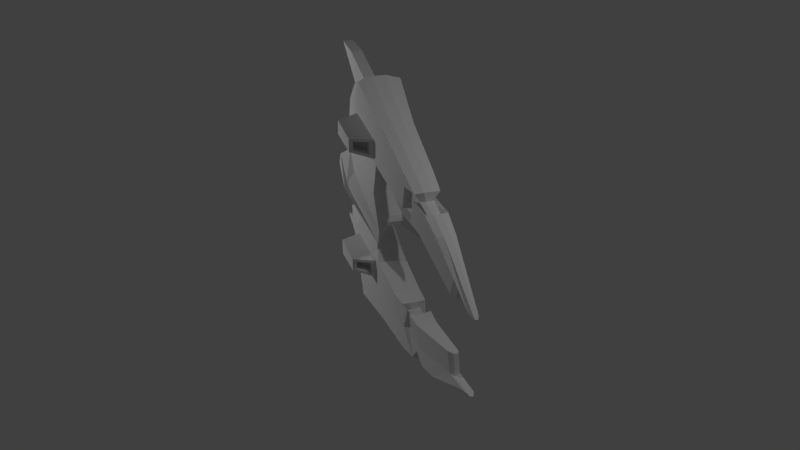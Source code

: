 # Source: enemyS1.blend  (saved by Blender 2.76.0; exported with 4.5.12 LTS)
import bpy
from mathutils import Matrix  # noqa: F401  (used for matrix-valued properties, if any)

bpy.ops.wm.read_factory_settings(use_empty=True)
scene = bpy.context.scene
scene.name = 'Scene'

# ---- collections
col_collection_1 = bpy.data.collections.new('Collection 1'); scene.collection.children.link(col_collection_1)

# ---- materials (node trees are filled in below, after node groups)
mat_material = bpy.data.materials.new('Material')
mat_material.alpha_threshold = 0.0
mat_material.use_transparent_shadow = False
mat_material.roughness = 0.5

# ---- material node trees

# ---- world
world_world = bpy.data.worlds.new('World'); scene.world = world_world
world_world.color = (0.05088, 0.05088, 0.05088)
world_world.use_sun_shadow = False
world_world.sun_shadow_jitter_overblur = 0.0
world_world.cycles.sampling_method = 'MANUAL'
world_world.cycles.sample_map_resolution = 256

# ---- cameras
cam_camera = bpy.data.cameras.new('Camera')
cam_camera.clip_end = 100.0
cam_camera.lens = 35.0
cam_camera.sensor_width = 32.0
cam_camera.sensor_height = 18.0
cam_camera.display_size = 2.0
cam_camera.dof.focus_distance = 0.0
cam_camera.dof.aperture_fstop = 128.0
cam_camera.dof.aperture_blades = 6

# ---- lights
light_point = bpy.data.lights.new('Point', 'POINT')
light_point.transmission_factor = 0.0
light_point.energy = 100.0
light_point.shadow_buffer_clip_start = 0.5
light_point.shadow_soft_size = 0.1
light_point.shadow_maximum_resolution = 0.006
light_point.use_absolute_resolution = True
light_point.cycles.use_multiple_importance_sampling = False
light_point_001 = bpy.data.lights.new('Point.001', 'POINT')
light_point_001.transmission_factor = 0.0
light_point_001.energy = 100.0
light_point_001.shadow_buffer_clip_start = 0.5
light_point_001.shadow_soft_size = 0.1
light_point_001.shadow_maximum_resolution = 0.006
light_point_001.use_absolute_resolution = True
light_point_001.cycles.use_multiple_importance_sampling = False

# ---- meshes
me_cube = bpy.data.meshes.new('Cube')
me_cube.from_pydata([(-1.027, 0.0, -0.3672), (-1.015, 0.0, 0.5074), (-0.3482, 1.839, -0.2536), (-0.3397, 1.838, 0.3178), (2.132, 0.0, -0.3672), (1.8, 0.0, 0.4216), (1.407, 1.857, -0.2536), (1.412, 1.857, 0.2567), (-0.9918, 0.9363, 0.3014), (-1.0, 0.9363, -0.2452), (1.005, 0.9363, 0.2429), (1.0, 0.9363, -0.2452), (4.725, 0.6666, -0.2536), (4.677, 0.6717, -0.1284), (3.99, 0.5108, -0.08912), (4.026, 0.5108, -0.2452), (1.926, 0.9292, -0.2452), (2.927, 0.8465, -0.2452), (2.938, 0.8465, 0.07094), (1.945, 0.9292, 0.1831), (2.518, 1.615, 0.1789), (3.668, 1.253, 0.0335), (3.669, 1.253, -0.2536), (2.502, 1.616, -0.2536), (-1.162, 0.0, -0.1005), (-1.158, 0.0, 0.1773), (-0.4243, 1.88, 0.1338), (-0.4272, 1.88, -0.06384), (1.394, 1.899, 0.09151), (1.392, 1.899, -0.08496), (1.22, 0.0, 0.1179), (1.218, 0.0, -0.1302), (0.9836, 0.9297, 0.08488), (0.9819, 0.9297, -0.08394), (-1.089, 0.9297, 0.1253), (-1.092, 0.9297, -0.06373), (4.799, 0.6673, -0.1749), (4.816, 0.6655, -0.2182), (4.095, 0.4884, -0.1448), (4.107, 0.4884, -0.1988), (2.537, 1.648, 0.0377), (2.532, 1.648, -0.1119), (3.736, 1.272, -0.06288), (3.737, 1.272, -0.1622), (1.948, 0.9223, -0.1046), (1.954, 0.9223, 0.04351), (2.983, 0.8366, -0.1434), (2.987, 0.8366, -0.03407), (-1.0, 0.2783, -0.2452), (0.6973, 0.2783, 0.2429), (-0.9918, 0.2783, 0.3014), (0.6924, 0.2783, -0.2452), (-1.089, 0.2763, 0.1253), (-1.092, 0.2763, -0.06373), (0.6646, 0.2763, 0.08488), (0.6629, 0.2763, -0.08394), (-1.202, 0.09667, -0.3807), (1.634, 0.09667, 0.362), (-1.337, 0.09588, 0.1831), (-1.342, 0.09588, -0.1045), (-1.19, 0.09667, 0.451), (1.885, 0.09667, -0.3807), (1.18, 0.09588, 0.1216), (1.177, 0.09588, -0.1353), (-0.8589, 1.336, 0.3014), (1.0, 1.413, -0.2452), (-0.8672, 1.336, -0.2452), (1.005, 1.413, 0.2429), (4.126, 0.8381, -0.2452), (4.086, 0.8381, -0.1037), (1.982, 1.361, -0.2452), (3.041, 1.22, -0.2452), (2.0, 1.361, 0.1773), (3.047, 1.22, 0.05433), (4.196, 0.8279, -0.1548), (4.21, 0.8279, -0.2038), (-0.951, 1.344, 0.1253), (-0.9539, 1.344, -0.06373), (-0.6441, 0.4976, 0.1891), (-0.6441, 0.7169, 0.1891), (0.4433, 0.4976, -0.1436), (0.5056, 0.7169, -0.1436), (0.4286, 0.4941, 0.05734), (0.4933, 0.7119, 0.05734), (0.4276, 0.4941, -0.04539), (0.4923, 0.7119, -0.04539), (-0.6491, 0.7169, -0.1436), (-0.6491, 0.4976, -0.1436), (0.5086, 0.7169, 0.1535), (0.4462, 0.4976, 0.1535), (-0.7032, 0.7119, 0.08194), (-0.7032, 0.4941, 0.08194), (-0.7049, 0.7119, -0.03309), (-0.7049, 0.4941, -0.03309), (0.2649, 2.12, 0.3723), (0.2575, 2.121, -0.33), (-0.0436, 0.0, 0.6034), (0.06317, 0.0, -0.475), (-0.3027, 0.961, 0.3525), (-0.3097, 0.961, -0.3194), (0.2033, 2.173, 0.1457), (0.2008, 2.174, -0.09716), (-0.4159, 0.1213, -0.3194), (-0.4088, 0.1213, 0.3525), (-0.215, 0.0, 0.53), (-0.1367, 0.0, -0.4923), (-0.2157, 1.505, 0.3525), (-0.2227, 1.505, -0.3194), (-0.2721, 0.4012, -0.1896), (-0.2506, 0.6811, -0.1896), (-0.2678, 0.4012, 0.2193), (-0.2463, 0.6811, 0.2193), (2.26, 0.9016, -0.2452), (2.594, 0.8741, -0.2452), (2.607, 0.8741, 0.1083), (2.276, 0.9016, 0.1457), (2.901, 1.494, 0.1305), (3.284, 1.374, 0.08198), (3.28, 1.374, -0.2536), (2.891, 1.495, -0.2536), (2.299, 0.8938, 0.01765), (2.643, 0.8652, -0.00821), (2.293, 0.8938, -0.1175), (2.638, 0.8652, -0.1305), (2.933, 1.523, -0.1286), (3.335, 1.397, -0.1454), (2.937, 1.523, 0.004173), (3.337, 1.397, -0.02935), (2.349, 1.314, 0.1363), (2.698, 1.267, 0.09531), (2.335, 1.314, -0.2452), (2.688, 1.267, -0.2452), (2.26, 1.035, -0.1626), (2.594, 1.02, -0.1626), (2.607, 1.02, 0.02757), (2.276, 1.035, 0.04767), (2.901, 1.354, 0.03946), (3.284, 1.289, 0.01339), (3.28, 1.289, -0.1671), (2.891, 1.354, -0.1671), (2.299, 1.031, -0.0212), (2.643, 1.016, -0.03511), (2.293, 1.031, -0.0939), (2.638, 1.016, -0.1009), (2.933, 1.369, -0.09986), (3.335, 1.302, -0.1089), (2.937, 1.369, -0.02845), (3.337, 1.302, -0.04648), (2.349, 1.257, 0.0426), (2.698, 1.232, 0.02056), (2.335, 1.257, -0.1626), (2.688, 1.232, -0.1626), (0.837, 1.007, 0.2575), (0.837, 1.358, 0.2575), (-0.1233, 1.025, 0.3379), (-0.05943, 1.425, 0.3379), (0.6146, 1.064, 0.6234), (0.6146, 1.309, 0.6234), (-0.05776, 1.076, 0.6798), (-0.01302, 1.356, 0.6798), (0.7986, 1.068, 0.3207), (0.7986, 1.298, 0.3207), (0.6531, 1.105, 0.5602), (0.6531, 1.266, 0.5602), (0.5614, 1.068, 0.3207), (0.5614, 1.298, 0.3207), (0.4158, 1.105, 0.5602), (0.4158, 1.266, 0.5602), (-1.447, 1.976, 0.145), (-1.45, 1.976, -0.05257), (-2.239, 1.882, 0.1366), (-2.242, 1.882, -0.05246)], [], [(77, 27, 2, 66), (101, 29, 6, 95), (63, 31, 4, 61), (111, 98, 8, 79), (107, 95, 6, 65), (106, 94, 3, 64), (109, 99, 11, 81), (46, 17, 15, 39), (92, 35, 9, 86), (75, 39, 15, 68), (42, 21, 13, 36), (73, 18, 14, 69), (71, 22, 12, 68), (65, 6, 23, 70), (131, 118, 22, 71), (67, 10, 19, 72), (129, 114, 18, 73), (28, 7, 20, 40), (127, 117, 21, 42), (33, 11, 16, 44), (123, 113, 17, 46), (114, 121, 47, 18), (121, 123, 46, 47), (10, 32, 45, 19), (32, 33, 44, 45), (118, 125, 43, 22), (125, 127, 42, 43), (6, 29, 41, 23), (29, 28, 40, 41), (22, 43, 37, 12), (43, 42, 36, 37), (69, 14, 38, 74), (74, 38, 39, 75), (79, 8, 34, 90), (90, 34, 35, 92), (18, 47, 38, 14), (47, 46, 39, 38), (57, 5, 30, 62), (62, 30, 31, 63), (94, 7, 28, 100), (100, 28, 29, 101), (64, 3, 26, 76), (77, 76, 170, 171), (82, 54, 55, 84), (89, 49, 54, 82), (58, 52, 53, 59), (60, 50, 52, 58), (59, 53, 48, 56), (105, 102, 51, 61), (104, 103, 50, 60), (84, 55, 51, 80), (96, 104, 60, 1), (97, 105, 61, 4), (24, 59, 56, 0), (1, 60, 58, 25), (25, 58, 59, 24), (54, 62, 63, 55), (49, 57, 62, 54), (55, 63, 61, 51), (34, 76, 77, 35), (8, 64, 76, 34), (36, 74, 75, 37), (13, 69, 74, 36), (117, 129, 73, 21), (7, 67, 72, 20), (113, 131, 71, 17), (11, 65, 70, 16), (17, 71, 68, 15), (21, 73, 69, 13), (37, 75, 68, 12), (98, 106, 64, 8), (99, 107, 65, 11), (35, 77, 66, 9), (33, 85, 81, 11), (85, 84, 80, 81), (10, 88, 83, 32), (88, 89, 82, 83), (32, 83, 85, 33), (83, 82, 84, 85), (52, 91, 93, 53), (91, 90, 92, 93), (50, 78, 91, 52), (78, 79, 90, 91), (53, 93, 87, 48), (93, 92, 86, 87), (102, 108, 80, 51), (108, 109, 81, 80), (103, 110, 78, 50), (110, 111, 79, 78), (89, 88, 111, 110), (49, 89, 110, 103), (87, 86, 109, 108), (48, 87, 108, 102), (9, 66, 107, 99), (67, 106, 155, 153), (0, 56, 105, 97), (5, 57, 104, 96), (57, 49, 103, 104), (56, 48, 102, 105), (26, 100, 101, 27), (3, 94, 100, 26), (86, 9, 99, 109), (67, 7, 94, 106), (66, 2, 95, 107), (88, 10, 98, 111), (27, 101, 95, 2), (16, 70, 130, 112), (123, 121, 141, 143), (20, 72, 128, 116), (128, 115, 135, 148), (41, 40, 126, 124), (131, 113, 133, 151), (23, 41, 124, 119), (120, 122, 142, 140), (45, 44, 122, 120), (117, 127, 147, 137), (19, 45, 120, 115), (112, 130, 150, 132), (44, 16, 112, 122), (125, 118, 138, 145), (40, 20, 116, 126), (126, 116, 136, 146), (72, 19, 115, 128), (119, 124, 144, 139), (70, 23, 119, 130), (113, 123, 143, 133), (132, 150, 151, 133), (136, 148, 149, 137), (144, 146, 147, 145), (139, 144, 145, 138), (140, 142, 143, 141), (135, 140, 141, 134), (142, 132, 133, 143), (146, 136, 137, 147), (148, 135, 134, 149), (150, 139, 138, 151), (116, 128, 148, 136), (114, 129, 149, 134), (115, 120, 140, 135), (129, 117, 137, 149), (130, 119, 139, 150), (121, 114, 134, 141), (124, 126, 146, 144), (118, 131, 151, 138), (122, 112, 132, 142), (127, 125, 145, 147), (153, 155, 159, 157), (106, 98, 154, 155), (10, 67, 153, 152), (98, 10, 152, 154), (156, 157, 159, 158), (157, 156, 162, 163), (155, 154, 158, 159), (154, 152, 156, 158), (162, 160, 164, 166), (153, 157, 163, 161), (152, 153, 161, 160), (156, 152, 160, 162), (164, 165, 167, 166), (163, 162, 166, 167), (161, 163, 167, 165), (160, 161, 165, 164), (170, 168, 169, 171), (76, 26, 168, 170), (26, 27, 169, 168), (27, 77, 171, 169)])
_uv = me_cube.uv_layers.new(name='UVMap')
_uv.uv.foreach_set('vector', [0.09411, 0.273, 0.1732, 0.3601, 0.185, 0.3535, 0.1071, 0.2717, 0.2675, 0.4078, 0.4464, 0.3632, 0.4485, 0.3564, 0.276, 0.3993, 0.4141, 0.07027, 0.4201, 0.0547, 0.5574, 0.0547, 0.5203, 0.0704, 0.2003, 0.1653, 0.1919, 0.2108, 0.08842, 0.2068, 0.1406, 0.1712, 0.2039, 0.2992, 0.276, 0.3993, 0.4485, 0.3564, 0.3875, 0.2843, 0.2049, 0.2992, 0.2771, 0.3991, 0.1863, 0.3533, 0.1084, 0.2717, 0.1997, 0.1653, 0.1908, 0.2108, 0.3875, 0.2068, 0.3132, 0.1712, 0.6852, 0.1906, 0.6768, 0.1922, 0.8418, 0.1377, 0.854, 0.134, 0.1315, 0.1703, 0.07342, 0.2057, 0.08718, 0.2068, 0.1399, 0.1712, 0.8693, 0.1892, 0.854, 0.134, 0.8418, 0.1377, 0.8568, 0.1909, 0.7983, 0.2613, 0.788, 0.2582, 0.9394, 0.1638, 0.9579, 0.1631, 0.6948, 0.2529, 0.6784, 0.1922, 0.8364, 0.1377, 0.8508, 0.1909, 0.6939, 0.2529, 0.7882, 0.2582, 0.9467, 0.163, 0.8568, 0.1909, 0.3875, 0.2843, 0.4485, 0.3564, 0.6129, 0.3173, 0.5349, 0.2758, 0.6409, 0.2605, 0.7297, 0.2779, 0.7882, 0.2582, 0.6939, 0.2529, 0.3882, 0.2843, 0.3882, 0.2068, 0.5294, 0.2056, 0.5375, 0.2758, 0.6424, 0.2605, 0.6287, 0.1967, 0.6784, 0.1922, 0.6948, 0.2529, 0.4466, 0.3631, 0.4493, 0.3563, 0.6153, 0.317, 0.6183, 0.3224, 0.7383, 0.2817, 0.7304, 0.2778, 0.788, 0.2582, 0.7983, 0.2613, 0.3847, 0.2057, 0.3875, 0.2068, 0.5266, 0.2056, 0.5298, 0.2045, 0.6334, 0.1952, 0.6267, 0.1967, 0.6768, 0.1922, 0.6852, 0.1906, 0.6287, 0.1967, 0.6341, 0.1952, 0.6858, 0.1906, 0.6784, 0.1922, 0.6341, 0.1952, 0.6334, 0.1952, 0.6852, 0.1906, 0.6858, 0.1906, 0.3882, 0.2068, 0.385, 0.2057, 0.5307, 0.2045, 0.5294, 0.2056, 0.385, 0.2057, 0.3847, 0.2057, 0.5298, 0.2045, 0.5307, 0.2045, 0.7297, 0.2779, 0.738, 0.2817, 0.7983, 0.2613, 0.7882, 0.2582, 0.738, 0.2817, 0.7383, 0.2817, 0.7983, 0.2613, 0.7983, 0.2613, 0.4485, 0.3564, 0.4464, 0.3632, 0.6174, 0.3225, 0.6129, 0.3173, 0.4464, 0.3632, 0.4466, 0.3631, 0.6183, 0.3224, 0.6174, 0.3225, 0.7882, 0.2582, 0.7983, 0.2613, 0.9604, 0.1628, 0.9467, 0.163, 0.7983, 0.2613, 0.7983, 0.2613, 0.9579, 0.1631, 0.9604, 0.1628, 0.8508, 0.1909, 0.8364, 0.1377, 0.8521, 0.134, 0.8672, 0.1892, 0.8672, 0.1892, 0.8521, 0.134, 0.854, 0.134, 0.8693, 0.1892, 0.1406, 0.1712, 0.08842, 0.2068, 0.07385, 0.2057, 0.1317, 0.1703, 0.1317, 0.1703, 0.07385, 0.2057, 0.07342, 0.2057, 0.1315, 0.1703, 0.6784, 0.1922, 0.6858, 0.1906, 0.8521, 0.134, 0.8364, 0.1377, 0.6858, 0.1906, 0.6852, 0.1906, 0.854, 0.134, 0.8521, 0.134, 0.4826, 0.0704, 0.5076, 0.0547, 0.4205, 0.0547, 0.4145, 0.07027, 0.4145, 0.07027, 0.4205, 0.0547, 0.4201, 0.0547, 0.4141, 0.07027, 0.2771, 0.3991, 0.4493, 0.3563, 0.4466, 0.3631, 0.2678, 0.4077, 0.2678, 0.4077, 0.4466, 0.3631, 0.4464, 0.3632, 0.2675, 0.4078, 0.1084, 0.2717, 0.1863, 0.3533, 0.1736, 0.36, 0.09454, 0.273, 0.6472, 0.8174, 0.6474, 0.8174, 0.5714, 0.9204, 0.5713, 0.9204, 0.3017, 0.135, 0.3371, 0.09959, 0.3368, 0.09959, 0.3015, 0.135, 0.3043, 0.1355, 0.342, 0.09991, 0.3371, 0.09959, 0.3017, 0.135, 0.03655, 0.07027, 0.07385, 0.09959, 0.07342, 0.09959, 0.03591, 0.07027, 0.05873, 0.0704, 0.08842, 0.09991, 0.07385, 0.09959, 0.03655, 0.07027, 0.03591, 0.07027, 0.07342, 0.09959, 0.08718, 0.09991, 0.05685, 0.0704, 0.2168, 0.0547, 0.1749, 0.07441, 0.3413, 0.09991, 0.5203, 0.0704, 0.205, 0.0547, 0.1759, 0.07441, 0.08842, 0.09991, 0.05873, 0.0704, 0.3015, 0.135, 0.3368, 0.09959, 0.3413, 0.09991, 0.3039, 0.1355, 0.2308, 0.0547, 0.205, 0.0547, 0.05873, 0.0704, 0.0849, 0.0547, 0.2468, 0.0547, 0.2168, 0.0547, 0.5203, 0.0704, 0.5574, 0.0547, 0.06286, 0.0547, 0.03591, 0.07027, 0.05685, 0.0704, 0.08309, 0.0547, 0.0849, 0.0547, 0.05873, 0.0704, 0.03655, 0.07027, 0.06349, 0.0547, 0.06349, 0.0547, 0.03655, 0.07027, 0.03591, 0.07027, 0.06286, 0.0547, 0.3371, 0.09959, 0.4145, 0.07027, 0.4141, 0.07027, 0.3368, 0.09959, 0.342, 0.09991, 0.4826, 0.0704, 0.4145, 0.07027, 0.3371, 0.09959, 0.3368, 0.09959, 0.4141, 0.07027, 0.5203, 0.0704, 0.3413, 0.09991, 0.07385, 0.2057, 0.09454, 0.273, 0.09411, 0.273, 0.07342, 0.2057, 0.08842, 0.2068, 0.1084, 0.2717, 0.09454, 0.273, 0.07385, 0.2057, 0.9579, 0.1631, 0.8672, 0.1892, 0.8693, 0.1892, 0.9604, 0.1628, 0.9394, 0.1638, 0.8508, 0.1909, 0.8672, 0.1892, 0.9579, 0.1631, 0.7304, 0.2778, 0.6424, 0.2605, 0.6948, 0.2529, 0.788, 0.2582, 0.4493, 0.3563, 0.3882, 0.2843, 0.5375, 0.2758, 0.6153, 0.317, 0.6267, 0.1967, 0.6409, 0.2605, 0.6939, 0.2529, 0.6768, 0.1922, 0.3875, 0.2068, 0.3875, 0.2843, 0.5349, 0.2758, 0.5266, 0.2056, 0.6768, 0.1922, 0.6939, 0.2529, 0.8568, 0.1909, 0.8418, 0.1377, 0.788, 0.2582, 0.6948, 0.2529, 0.8508, 0.1909, 0.9394, 0.1638, 0.9604, 0.1628, 0.8693, 0.1892, 0.8568, 0.1909, 0.9467, 0.163, 0.1919, 0.2108, 0.2049, 0.2992, 0.1084, 0.2717, 0.08842, 0.2068, 0.1908, 0.2108, 0.2039, 0.2992, 0.3875, 0.2843, 0.3875, 0.2068, 0.07342, 0.2057, 0.09411, 0.273, 0.1071, 0.2717, 0.08718, 0.2068, 0.3847, 0.2057, 0.3112, 0.1703, 0.3132, 0.1712, 0.3875, 0.2068, 0.3112, 0.1703, 0.3015, 0.135, 0.3039, 0.1355, 0.3132, 0.1712, 0.3882, 0.2068, 0.3137, 0.1712, 0.3114, 0.1703, 0.385, 0.2057, 0.3137, 0.1712, 0.3043, 0.1355, 0.3017, 0.135, 0.3114, 0.1703, 0.385, 0.2057, 0.3114, 0.1703, 0.3112, 0.1703, 0.3847, 0.2057, 0.3114, 0.1703, 0.3017, 0.135, 0.3015, 0.135, 0.3112, 0.1703, 0.07385, 0.09959, 0.1317, 0.135, 0.1315, 0.135, 0.07342, 0.09959, 0.1317, 0.135, 0.1317, 0.1703, 0.1315, 0.1703, 0.1315, 0.135, 0.08842, 0.09991, 0.1406, 0.1355, 0.1317, 0.135, 0.07385, 0.09959, 0.1406, 0.1355, 0.1406, 0.1712, 0.1317, 0.1703, 0.1317, 0.135, 0.07342, 0.09959, 0.1315, 0.135, 0.1399, 0.1355, 0.08718, 0.09991, 0.1315, 0.135, 0.1315, 0.1703, 0.1399, 0.1712, 0.1399, 0.1355, 0.1749, 0.07441, 0.1965, 0.1199, 0.3039, 0.1355, 0.3413, 0.09991, 0.1965, 0.1199, 0.1997, 0.1653, 0.3132, 0.1712, 0.3039, 0.1355, 0.1759, 0.07441, 0.1971, 0.1199, 0.1406, 0.1355, 0.08842, 0.09991, 0.1971, 0.1199, 0.2003, 0.1653, 0.1406, 0.1712, 0.1406, 0.1355, 0.3043, 0.1355, 0.3137, 0.1712, 0.2003, 0.1653, 0.1971, 0.1199, 0.342, 0.09991, 0.3043, 0.1355, 0.1971, 0.1199, 0.1759, 0.07441, 0.1399, 0.1355, 0.1399, 0.1712, 0.1997, 0.1653, 0.1965, 0.1199, 0.08718, 0.09991, 0.1399, 0.1355, 0.1965, 0.1199, 0.1749, 0.07441, 0.08718, 0.2068, 0.1071, 0.2717, 0.2039, 0.2992, 0.1908, 0.2108, 0.3882, 0.2843, 0.2049, 0.2992, 0.2284, 0.2862, 0.363, 0.2752, 0.08309, 0.0547, 0.05685, 0.0704, 0.2168, 0.0547, 0.2468, 0.0547, 0.5076, 0.0547, 0.4826, 0.0704, 0.205, 0.0547, 0.2308, 0.0547, 0.4826, 0.0704, 0.342, 0.09991, 0.1759, 0.07441, 0.205, 0.0547, 0.05685, 0.0704, 0.08718, 0.09991, 0.1749, 0.07441, 0.2168, 0.0547, 0.1736, 0.36, 0.2678, 0.4077, 0.2675, 0.4078, 0.1732, 0.3601, 0.1863, 0.3533, 0.2771, 0.3991, 0.2678, 0.4077, 0.1736, 0.36, 0.1399, 0.1712, 0.08718, 0.2068, 0.1908, 0.2108, 0.1997, 0.1653, 0.3882, 0.2843, 0.4493, 0.3563, 0.2771, 0.3991, 0.2049, 0.2992, 0.1071, 0.2717, 0.185, 0.3535, 0.276, 0.3993, 0.2039, 0.2992, 0.3137, 0.1712, 0.3882, 0.2068, 0.1919, 0.2108, 0.2003, 0.1653, 0.1732, 0.3601, 0.2675, 0.4078, 0.276, 0.3993, 0.185, 0.3535, 0.5266, 0.2056, 0.5349, 0.2758, 0.5879, 0.2682, 0.5766, 0.2012, 0.6334, 0.1952, 0.6341, 0.1952, 0.6341, 0.2197, 0.6334, 0.2197, 0.6153, 0.317, 0.5375, 0.2758, 0.59, 0.2682, 0.6729, 0.2974, 0.59, 0.2682, 0.579, 0.2012, 0.579, 0.2229, 0.59, 0.2589, 0.6174, 0.3225, 0.6183, 0.3224, 0.6783, 0.302, 0.6777, 0.3021, 0.6409, 0.2605, 0.6267, 0.1967, 0.6267, 0.2204, 0.6409, 0.2548, 0.6129, 0.3173, 0.6174, 0.3225, 0.6777, 0.3021, 0.6713, 0.2976, 0.5824, 0.1999, 0.5816, 0.1999, 0.5816, 0.2222, 0.5824, 0.2222, 0.5307, 0.2045, 0.5298, 0.2045, 0.5816, 0.1999, 0.5824, 0.1999, 0.7304, 0.2778, 0.7383, 0.2817, 0.7383, 0.2662, 0.7304, 0.2641, 0.5294, 0.2056, 0.5307, 0.2045, 0.5824, 0.1999, 0.579, 0.2012, 0.5766, 0.2012, 0.5879, 0.2682, 0.5879, 0.2589, 0.5766, 0.2229, 0.5298, 0.2045, 0.5266, 0.2056, 0.5766, 0.2012, 0.5816, 0.1999, 0.738, 0.2817, 0.7297, 0.2779, 0.7297, 0.2641, 0.738, 0.2662, 0.6183, 0.3224, 0.6153, 0.317, 0.6729, 0.2974, 0.6783, 0.302, 0.6783, 0.302, 0.6729, 0.2974, 0.6729, 0.2746, 0.6783, 0.2771, 0.5375, 0.2758, 0.5294, 0.2056, 0.579, 0.2012, 0.59, 0.2682, 0.6713, 0.2976, 0.6777, 0.3021, 0.6777, 0.2771, 0.6713, 0.2747, 0.5349, 0.2758, 0.6129, 0.3173, 0.6713, 0.2976, 0.5879, 0.2682, 0.6267, 0.1967, 0.6334, 0.1952, 0.6334, 0.2197, 0.6267, 0.2204, 0.3066, 0.7356, 0.3172, 0.8377, 0.3673, 0.826, 0.3539, 0.7288, 0.3974, 0.8822, 0.3192, 0.8377, 0.3687, 0.826, 0.4517, 0.8523, 0.402, 0.8893, 0.4025, 0.8892, 0.4591, 0.8582, 0.4589, 0.8583, 0.3959, 0.8824, 0.402, 0.8893, 0.4589, 0.8583, 0.4511, 0.8525, 0.3121, 0.7336, 0.3113, 0.7336, 0.3602, 0.7266, 0.3608, 0.7266, 0.3089, 0.7356, 0.3121, 0.7336, 0.3608, 0.7266, 0.3558, 0.7288, 0.3113, 0.7336, 0.3066, 0.7356, 0.3539, 0.7288, 0.3602, 0.7266, 0.4025, 0.8892, 0.3974, 0.8822, 0.4517, 0.8523, 0.4591, 0.8582, 0.3192, 0.8377, 0.3089, 0.7356, 0.3558, 0.7288, 0.3687, 0.826, 0.3172, 0.8377, 0.3959, 0.8824, 0.4511, 0.8525, 0.3673, 0.826, 0.6729, 0.2974, 0.59, 0.2682, 0.59, 0.2589, 0.6729, 0.2746, 0.6287, 0.1967, 0.6424, 0.2605, 0.6424, 0.2548, 0.6287, 0.2204, 0.579, 0.2012, 0.5824, 0.1999, 0.5824, 0.2222, 0.579, 0.2229, 0.6424, 0.2605, 0.7304, 0.2778, 0.7304, 0.2641, 0.6424, 0.2548, 0.5879, 0.2682, 0.6713, 0.2976, 0.6713, 0.2747, 0.5879, 0.2589, 0.6341, 0.1952, 0.6287, 0.1967, 0.6287, 0.2204, 0.6341, 0.2197, 0.6777, 0.3021, 0.6783, 0.302, 0.6783, 0.2771, 0.6777, 0.2771, 0.7297, 0.2779, 0.6409, 0.2605, 0.6409, 0.2548, 0.7297, 0.2641, 0.5816, 0.1999, 0.5766, 0.2012, 0.5766, 0.2229, 0.5816, 0.2222, 0.7383, 0.2817, 0.738, 0.2817, 0.738, 0.2662, 0.7383, 0.2662, 0.8456, 0.7933, 0.7186, 0.8243, 0.7252, 0.7926, 0.8141, 0.7709, 0.2049, 0.2992, 0.1919, 0.2108, 0.2188, 0.2213, 0.2284, 0.2862, 0.3882, 0.2068, 0.3882, 0.2843, 0.363, 0.2752, 0.363, 0.2183, 0.1919, 0.2108, 0.3882, 0.2068, 0.363, 0.2183, 0.2188, 0.2213, 0.8141, 0.6581, 0.8141, 0.7709, 0.7252, 0.7926, 0.7188, 0.6639, 0.8141, 0.7709, 0.8141, 0.6581, 0.8195, 0.6773, 0.8195, 0.7511, 0.7186, 0.8243, 0.7095, 0.6405, 0.7188, 0.6639, 0.7252, 0.7926, 0.7095, 0.6405, 0.8456, 0.6322, 0.8141, 0.6581, 0.7188, 0.6639, 0.8195, 0.6773, 0.8402, 0.6603, 0.8065, 0.6603, 0.7859, 0.6773, 0.8456, 0.7933, 0.8141, 0.7709, 0.8195, 0.7511, 0.8402, 0.7658, 0.8456, 0.6322, 0.8456, 0.7933, 0.8402, 0.7658, 0.8402, 0.6603, 0.8141, 0.6581, 0.8456, 0.6322, 0.8402, 0.6603, 0.8195, 0.6773, 0.3784, 0.554, 0.3784, 0.6595, 0.3578, 0.6448, 0.3578, 0.571, 0.8195, 0.7511, 0.8195, 0.6773, 0.7859, 0.6773, 0.7859, 0.7511, 0.8402, 0.7658, 0.8195, 0.7511, 0.7859, 0.7511, 0.8065, 0.7658, 0.8402, 0.6603, 0.8402, 0.7658, 0.8065, 0.7658, 0.8065, 0.6603, 0.5714, 0.9204, 0.6181, 0.9385, 0.6179, 0.9385, 0.5713, 0.9204, 0.6474, 0.8174, 0.6784, 0.92, 0.6181, 0.9385, 0.5714, 0.9204, 0.6784, 0.92, 0.6783, 0.92, 0.6179, 0.9385, 0.6181, 0.9385, 0.6783, 0.92, 0.6472, 0.8174, 0.5713, 0.9204, 0.6179, 0.9385])
me_cube.materials.append(mat_material)
me_cube.use_remesh_preserve_volume = False
me_cube.use_remesh_preserve_attributes = False
me_cube.use_mirror_vertex_groups = False
me_cube.update()

# ---- objects
ob_point = bpy.data.objects.new('Point', light_point)
ob_camera = bpy.data.objects.new('Camera', cam_camera)
ob_cube = bpy.data.objects.new('Cube', me_cube)
ob_point_001 = bpy.data.objects.new('Point.001', light_point_001)

# ---- transforms, parenting, visibility, modifiers, constraints
ob_point.location = (2.434, 1.472, 4.175)
ob_point.lineart.crease_threshold = 0.0
ob_camera.location = (6.286, -1.855, 4.173)
ob_camera.rotation_euler = (1.004, -1.828e-07, 1.284)
ob_camera.lineart.crease_threshold = 0.0
ob_cube.location = (-0.7295, 0.0, 0.0)
ob_cube.rotation_euler = (1.569, 1.121e-08, -0.04019)
ob_cube.scale = (0.5391, 0.5391, 0.5391)
ob_cube.lineart.crease_threshold = 0.0
_m = ob_cube.modifiers.new('Mirror', 'MIRROR')
_m.use_axis = (False, True, False)
_m.use_clip = True
ob_point_001.location = (-3.05, -3.246, 0.4395)
ob_point_001.lineart.crease_threshold = 0.0

# ---- collection membership
col_collection_1.objects.link(ob_point)
col_collection_1.objects.link(ob_camera)
col_collection_1.objects.link(ob_cube)
col_collection_1.objects.link(ob_point_001)

# ---- scene / render settings (as saved in the file)
scene.camera = ob_camera
scene.frame_start = 1; scene.frame_end = 250; scene.frame_set(1)
scene.render.engine = 'BLENDER_EEVEE_NEXT'
scene.render.resolution_percentage = 50
scene.render.dither_intensity = 0.0
scene.cycles.use_denoising = False
scene.cycles.samples = 10
scene.cycles.sampling_pattern = 'TABULATED_SOBOL'
scene.cycles.light_sampling_threshold = 0.0
scene.cycles.use_adaptive_sampling = False
scene.cycles.use_light_tree = False
scene.cycles.blur_glossy = 0.0
scene.cycles.pixel_filter_type = 'GAUSSIAN'
scene.cycles.sample_clamp_indirect = 0.0
scene.view_settings.view_transform = 'Standard'
bpy.context.view_layer.update()
